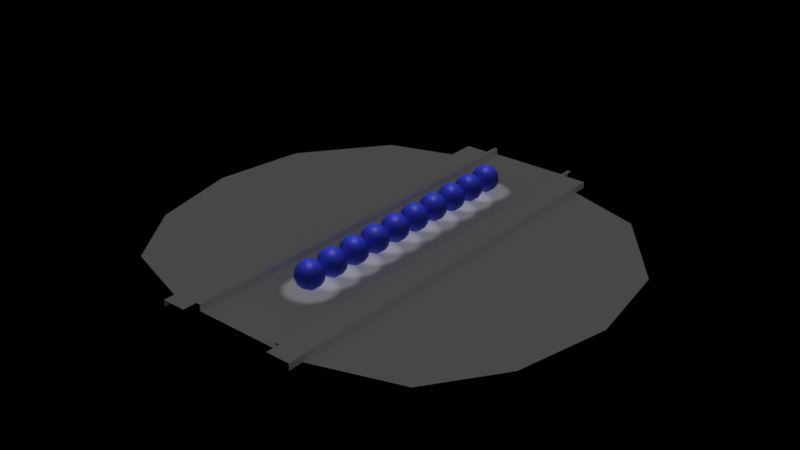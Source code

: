 # Source: spheres.blend  (saved by Blender 4.5.90; exported with 4.5.12 LTS)
import bpy
from mathutils import Matrix  # noqa: F401  (used for matrix-valued properties, if any)

bpy.ops.wm.read_factory_settings(use_empty=True)
scene = bpy.context.scene
scene.name = 'Scene'

# ---- collections
col_collection = bpy.data.collections.new('Collection'); scene.collection.children.link(col_collection)
col_collection_2 = bpy.data.collections.new('Collection 2'); scene.collection.children.link(col_collection_2)

# ---- materials (node trees are filled in below, after node groups)
mat_vcol = bpy.data.materials.new('VCol')
mat_vcol.use_transparent_shadow = False

# ---- material node trees
mat_vcol.use_nodes = True; mat_vcol.node_tree.nodes.clear()
_N = mat_vcol.node_tree.nodes; _L = mat_vcol.node_tree.links
n0 = _N.new('ShaderNodeOutputMaterial'); n0.name = 'Material Output'; n0.location = (300, 300)
n1 = _N.new('ShaderNodeBsdfPrincipled'); n1.name = 'Principled BSDF'; n1.location = (10, 300)
n1.distribution = 'GGX'
n1.subsurface_method = 'BURLEY'
n1.inputs[3].default_value = 1.45
n1.inputs[27].default_value = (0.0, 0.0, 0.0, 1.0)
n1.inputs[28].default_value = 1.0
n2 = _N.new('ShaderNodeAttribute'); n2.name = 'Attribute'; n2.location = (-180, 279)
n2.attribute_name = 'Col'
_L.new(n1.outputs[0], n0.inputs[0])
_L.new(n2.outputs[0], n1.inputs[0])
n0.is_active_output = True

# ---- world
world_world = bpy.data.worlds.new('World'); scene.world = world_world
world_world.use_nodes = True; world_world.node_tree.nodes.clear()
_N = world_world.node_tree.nodes; _L = world_world.node_tree.links
n0 = _N.new('ShaderNodeOutputWorld'); n0.name = 'World Output'; n0.location = (300, 300)
n1 = _N.new('ShaderNodeBackground'); n1.name = 'Background'; n1.location = (10, 300)
n1.inputs[0].default_value = (0.05088, 0.05088, 0.05088, 1.0)
n1.inputs[1].default_value = 0.0
_L.new(n1.outputs[0], n0.inputs[0])
n0.is_active_output = True
world_world.color = (0.05088, 0.05088, 0.05088)
world_world.use_sun_shadow = False
world_world.sun_shadow_jitter_overblur = 0.0

# ---- lights
light_sun = bpy.data.lights.new('Sun', 'SUN')
light_sun.transmission_factor = 0.0
light_sun.use_shadow = False
light_sun.angle = 3.14
light_sun.energy = 0.25
light_sun.shadow_soft_size = 0.125
light_point = bpy.data.lights.new('Point', 'SPOT')
light_point.transmission_factor = 0.0
light_point.use_shadow = False
light_point.energy = 100.0
light_point.shadow_soft_size = 0.25
light_point.shadow_maximum_resolution = 0.006
light_point.use_absolute_resolution = True
light_point.spot_size = 0.8317

# ---- meshes
me_plane = bpy.data.meshes.new('Plane')
me_plane.from_pydata([(0.0, -4.0, 0.0), (3.163, -4.0, 0.0), (0.0, 2.0, 0.0), (3.163, 2.0, 0.0), (3.163, -4.0, 0.4664), (3.163, 2.0, 0.4664), (5.163, -1.0, 0.4664), (5.163, 1.0, 0.4664), (5.163, -1.0, 0.0), (5.163, 1.0, 0.0), (3.441, -4.0, 0.4664), (3.441, 1.0, 0.4664), (3.441, -1.0, 0.4664), (3.441, 2.0, 0.4664), (3.163, -4.0, 0.0), (3.163, 2.0, 0.0), (5.163, -3.0, 0.4664), (5.163, -1.0, 0.4664), (5.163, -3.0, 0.0), (5.163, -1.0, 0.0), (3.441, -1.0, 0.4664), (3.441, -3.0, 0.4664), (5.163, -5.0, 0.4664), (5.163, -3.0, 0.4664), (5.163, -5.0, 0.0), (5.163, -3.0, 0.0), (3.441, -3.0, 0.4664), (3.441, -5.0, 0.4664)], [], [(0, 14, 15, 2), (3, 1, 4, 5), (11, 12, 6, 7), (7, 6, 8, 9), (5, 4, 10, 13), (20, 21, 16, 17), (17, 16, 18, 19), (26, 27, 22, 23), (23, 22, 24, 25)])
_uv = me_plane.uv_layers.new(name='UVMap')
_uv.uv.foreach_set('vector', [0.0, 0.0, 1.0, 0.0, 1.0, 1.0, 0.0, 1.0, 1.0, 1.0, 1.0, 0.0, 1.0, 0.0, 1.0, 1.0, 1.0, 1.0, 1.0, 0.0, 1.0, 0.0, 1.0, 1.0, 1.0, 1.0, 1.0, 0.0, 1.0, 0.0, 1.0, 1.0, 1.0, 1.0, 1.0, 0.0, 1.0, 0.0, 1.0, 1.0, 1.0, 1.0, 1.0, 0.0, 1.0, 0.0, 1.0, 1.0, 1.0, 1.0, 1.0, 0.0, 1.0, 0.0, 1.0, 1.0, 1.0, 1.0, 1.0, 0.0, 1.0, 0.0, 1.0, 1.0, 1.0, 1.0, 1.0, 0.0, 1.0, 0.0, 1.0, 1.0])
me_plane.use_remesh_preserve_volume = False
me_plane.use_remesh_preserve_attributes = False
me_plane.use_mirror_vertex_groups = False
me_plane.update()
me_plane_001 = bpy.data.meshes.new('Plane.001')
me_plane_001.from_pydata([(5.001, -16.0, 0.0), (11.19, -13.97, 0.0), (5.001, 12.0, 0.0), (10.62, 10.17, 0.0), (14.59, -9.172, 0.0), (16.16, -2.548, 0.0), (15.22, 4.197, 0.0)], [], [(0, 1, 4, 5, 6, 3, 2)])
_uv = me_plane_001.uv_layers.new(name='UVMap')
_uv.uv.foreach_set('vector', [0.0, 0.0, 1.0, 0.0, 1.0, 0.25, 1.0, 0.5, 1.0, 0.75, 1.0, 1.0, 0.0, 1.0])
me_plane_001.use_remesh_preserve_volume = False
me_plane_001.use_remesh_preserve_attributes = False
me_plane_001.use_mirror_vertex_groups = False
me_plane_001.update()
me_icosphere = bpy.data.meshes.new('Icosphere')
me_icosphere.from_pydata([(0.0, 0.0, -1.0), (0.7236, -0.5257, -0.4472), (-0.2764, -0.8506, -0.4472), (-0.8944, 0.0, -0.4472), (-0.2764, 0.8506, -0.4472), (0.7236, 0.5257, -0.4472), (0.2764, -0.8506, 0.4472), (-0.7236, -0.5257, 0.4472), (-0.7236, 0.5257, 0.4472), (0.2764, 0.8506, 0.4472), (0.8944, 0.0, 0.4472), (0.0, 0.0, 1.0), (-0.1625, -0.5, -0.8507), (0.4253, -0.309, -0.8507), (0.2629, -0.809, -0.5257), (0.8506, 0.0, -0.5257), (0.4253, 0.309, -0.8507), (-0.5257, 0.0, -0.8507), (-0.6882, -0.5, -0.5257), (-0.1625, 0.5, -0.8507), (-0.6882, 0.5, -0.5257), (0.2629, 0.809, -0.5257), (0.9511, -0.309, 0.0), (0.9511, 0.309, 0.0), (0.0, -1.0, 0.0), (0.5878, -0.809, 0.0), (-0.9511, -0.309, 0.0), (-0.5878, -0.809, 0.0), (-0.5878, 0.809, 0.0), (-0.9511, 0.309, 0.0), (0.5878, 0.809, 0.0), (0.0, 1.0, 0.0), (0.6882, -0.5, 0.5257), (-0.2629, -0.809, 0.5257), (-0.8506, 0.0, 0.5257), (-0.2629, 0.809, 0.5257), (0.6882, 0.5, 0.5257), (0.1625, -0.5, 0.8507), (0.5257, 0.0, 0.8507), (-0.4253, -0.309, 0.8507), (-0.4253, 0.309, 0.8507), (0.1625, 0.5, 0.8507)], [], [(0, 13, 12), (1, 13, 15), (0, 12, 17), (0, 17, 19), (0, 19, 16), (1, 15, 22), (2, 14, 24), (3, 18, 26), (4, 20, 28), (5, 21, 30), (1, 22, 25), (2, 24, 27), (3, 26, 29), (4, 28, 31), (5, 30, 23), (6, 32, 37), (7, 33, 39), (8, 34, 40), (9, 35, 41), (10, 36, 38), (38, 41, 11), (38, 36, 41), (36, 9, 41), (41, 40, 11), (41, 35, 40), (35, 8, 40), (40, 39, 11), (40, 34, 39), (34, 7, 39), (39, 37, 11), (39, 33, 37), (33, 6, 37), (37, 38, 11), (37, 32, 38), (32, 10, 38), (23, 36, 10), (23, 30, 36), (30, 9, 36), (31, 35, 9), (31, 28, 35), (28, 8, 35), (29, 34, 8), (29, 26, 34), (26, 7, 34), (27, 33, 7), (27, 24, 33), (24, 6, 33), (25, 32, 6), (25, 22, 32), (22, 10, 32), (30, 31, 9), (30, 21, 31), (21, 4, 31), (28, 29, 8), (28, 20, 29), (20, 3, 29), (26, 27, 7), (26, 18, 27), (18, 2, 27), (24, 25, 6), (24, 14, 25), (14, 1, 25), (22, 23, 10), (22, 15, 23), (15, 5, 23), (16, 21, 5), (16, 19, 21), (19, 4, 21), (19, 20, 4), (19, 17, 20), (17, 3, 20), (17, 18, 3), (17, 12, 18), (12, 2, 18), (15, 16, 5), (15, 13, 16), (13, 0, 16), (12, 14, 2), (12, 13, 14), (13, 1, 14)])
me_icosphere.polygons.foreach_set('use_smooth', [True] * 80)
_uv = me_icosphere.uv_layers.new(name='UVMap')
_uv.uv.foreach_set('vector', [0.8182, 0.0, 0.7727, 0.07873, 0.8636, 0.07873, 0.7273, 0.1575, 0.6818, 0.07873, 0.6364, 0.1575, 0.09091, 0.0, 0.04545, 0.07873, 0.1364, 0.07873, 0.2727, 0.0, 0.2273, 0.07873, 0.3182, 0.07873, 0.4545, 0.0, 0.4091, 0.07873, 0.5, 0.07873, 0.7273, 0.1575, 0.6364, 0.1575, 0.6818, 0.2362, 0.9091, 0.1575, 0.8182, 0.1575, 0.8636, 0.2362, 0.1818, 0.1575, 0.09091, 0.1575, 0.1364, 0.2362, 0.3636, 0.1575, 0.2727, 0.1575, 0.3182, 0.2362, 0.5455, 0.1575, 0.4545, 0.1575, 0.5, 0.2362, 0.7273, 0.1575, 0.6818, 0.2362, 0.7727, 0.2362, 0.9091, 0.1575, 0.8636, 0.2362, 0.9545, 0.2362, 0.1818, 0.1575, 0.1364, 0.2362, 0.2273, 0.2362, 0.3636, 0.1575, 0.3182, 0.2362, 0.4091, 0.2362, 0.5455, 0.1575, 0.5, 0.2362, 0.5909, 0.2362, 0.8182, 0.3149, 0.7273, 0.3149, 0.7727, 0.3937, 1.0, 0.3149, 0.9091, 0.3149, 0.9545, 0.3937, 0.2727, 0.3149, 0.1818, 0.3149, 0.2273, 0.3937, 0.4545, 0.3149, 0.3636, 0.3149, 0.4091, 0.3937, 0.6364, 0.3149, 0.5455, 0.3149, 0.5909, 0.3937, 0.5909, 0.3937, 0.5, 0.3937, 0.5455, 0.4724, 0.5909, 0.3937, 0.5455, 0.3149, 0.5, 0.3937, 0.5455, 0.3149, 0.4545, 0.3149, 0.5, 0.3937, 0.4091, 0.3937, 0.3182, 0.3937, 0.3636, 0.4724, 0.4091, 0.3937, 0.3636, 0.3149, 0.3182, 0.3937, 0.3636, 0.3149, 0.2727, 0.3149, 0.3182, 0.3937, 0.2273, 0.3937, 0.1364, 0.3937, 0.1818, 0.4724, 0.2273, 0.3937, 0.1818, 0.3149, 0.1364, 0.3937, 0.1818, 0.3149, 0.09091, 0.3149, 0.1364, 0.3937, 0.9545, 0.3937, 0.8636, 0.3937, 0.9091, 0.4724, 0.9545, 0.3937, 0.9091, 0.3149, 0.8636, 0.3937, 0.9091, 0.3149, 0.8182, 0.3149, 0.8636, 0.3937, 0.7727, 0.3937, 0.6818, 0.3937, 0.7273, 0.4724, 0.7727, 0.3937, 0.7273, 0.3149, 0.6818, 0.3937, 0.7273, 0.3149, 0.6364, 0.3149, 0.6818, 0.3937, 0.5909, 0.2362, 0.5455, 0.3149, 0.6364, 0.3149, 0.5909, 0.2362, 0.5, 0.2362, 0.5455, 0.3149, 0.5, 0.2362, 0.4545, 0.3149, 0.5455, 0.3149, 0.4091, 0.2362, 0.3636, 0.3149, 0.4545, 0.3149, 0.4091, 0.2362, 0.3182, 0.2362, 0.3636, 0.3149, 0.3182, 0.2362, 0.2727, 0.3149, 0.3636, 0.3149, 0.2273, 0.2362, 0.1818, 0.3149, 0.2727, 0.3149, 0.2273, 0.2362, 0.1364, 0.2362, 0.1818, 0.3149, 0.1364, 0.2362, 0.09091, 0.3149, 0.1818, 0.3149, 0.9545, 0.2362, 0.9091, 0.3149, 1.0, 0.3149, 0.9545, 0.2362, 0.8636, 0.2362, 0.9091, 0.3149, 0.8636, 0.2362, 0.8182, 0.3149, 0.9091, 0.3149, 0.7727, 0.2362, 0.7273, 0.3149, 0.8182, 0.3149, 0.7727, 0.2362, 0.6818, 0.2362, 0.7273, 0.3149, 0.6818, 0.2362, 0.6364, 0.3149, 0.7273, 0.3149, 0.5, 0.2362, 0.4091, 0.2362, 0.4545, 0.3149, 0.5, 0.2362, 0.4545, 0.1575, 0.4091, 0.2362, 0.4545, 0.1575, 0.3636, 0.1575, 0.4091, 0.2362, 0.3182, 0.2362, 0.2273, 0.2362, 0.2727, 0.3149, 0.3182, 0.2362, 0.2727, 0.1575, 0.2273, 0.2362, 0.2727, 0.1575, 0.1818, 0.1575, 0.2273, 0.2362, 0.1364, 0.2362, 0.04545, 0.2362, 0.09091, 0.3149, 0.1364, 0.2362, 0.09091, 0.1575, 0.04545, 0.2362, 0.09091, 0.1575, 0.0, 0.1575, 0.04545, 0.2362, 0.8636, 0.2362, 0.7727, 0.2362, 0.8182, 0.3149, 0.8636, 0.2362, 0.8182, 0.1575, 0.7727, 0.2362, 0.8182, 0.1575, 0.7273, 0.1575, 0.7727, 0.2362, 0.6818, 0.2362, 0.5909, 0.2362, 0.6364, 0.3149, 0.6818, 0.2362, 0.6364, 0.1575, 0.5909, 0.2362, 0.6364, 0.1575, 0.5455, 0.1575, 0.5909, 0.2362, 0.5, 0.07873, 0.4545, 0.1575, 0.5455, 0.1575, 0.5, 0.07873, 0.4091, 0.07873, 0.4545, 0.1575, 0.4091, 0.07873, 0.3636, 0.1575, 0.4545, 0.1575, 0.3182, 0.07873, 0.2727, 0.1575, 0.3636, 0.1575, 0.3182, 0.07873, 0.2273, 0.07873, 0.2727, 0.1575, 0.2273, 0.07873, 0.1818, 0.1575, 0.2727, 0.1575, 0.1364, 0.07873, 0.09091, 0.1575, 0.1818, 0.1575, 0.1364, 0.07873, 0.04545, 0.07873, 0.09091, 0.1575, 0.04545, 0.07873, 0.0, 0.1575, 0.09091, 0.1575, 0.6364, 0.1575, 0.5909, 0.07873, 0.5455, 0.1575, 0.6364, 0.1575, 0.6818, 0.07873, 0.5909, 0.07873, 0.6818, 0.07873, 0.6364, 0.0, 0.5909, 0.07873, 0.8636, 0.07873, 0.8182, 0.1575, 0.9091, 0.1575, 0.8636, 0.07873, 0.7727, 0.07873, 0.8182, 0.1575, 0.7727, 0.07873, 0.7273, 0.1575, 0.8182, 0.1575])
_ca = me_icosphere.color_attributes.new('Col', 'BYTE_COLOR', 'CORNER')
_ca.data.foreach_set('color', [0.02732, 0.05286, 0.7758, 1.0, 0.02732, 0.05286, 0.7758, 1.0, 0.02732, 0.05286, 0.7758, 1.0, 0.02732, 0.05286, 0.7758, 1.0, 0.02732, 0.05286, 0.7758, 1.0, 0.02732, 0.05286, 0.7758, 1.0, 0.02732, 0.05286, 0.7758, 1.0, 0.02732, 0.05286, 0.7758, 1.0, 0.02732, 0.05286, 0.7758, 1.0, 0.02732, 0.05286, 0.7758, 1.0, 0.02732, 0.05286, 0.7758, 1.0, 0.02732, 0.05286, 0.7758, 1.0, 0.02732, 0.05286, 0.7758, 1.0, 0.02732, 0.05286, 0.7758, 1.0, 0.02732, 0.05286, 0.7758, 1.0, 0.02732, 0.05286, 0.7758, 1.0, 0.02732, 0.05286, 0.7758, 1.0, 0.02732, 0.05286, 0.7758, 1.0, 0.02732, 0.05286, 0.7758, 1.0, 0.02732, 0.05286, 0.7758, 1.0, 0.02732, 0.05286, 0.7758, 1.0, 0.02732, 0.05286, 0.7758, 1.0, 0.02732, 0.05286, 0.7758, 1.0, 0.02732, 0.05286, 0.7758, 1.0, 0.02732, 0.05286, 0.7758, 1.0, 0.02732, 0.05286, 0.7758, 1.0, 0.02732, 0.05286, 0.7758, 1.0, 0.02732, 0.05286, 0.7758, 1.0, 0.02732, 0.05286, 0.7758, 1.0, 0.02732, 0.05286, 0.7758, 1.0, 0.02732, 0.05286, 0.7758, 1.0, 0.02732, 0.05286, 0.7758, 1.0, 0.02732, 0.05286, 0.7758, 1.0, 0.02732, 0.05286, 0.7758, 1.0, 0.02732, 0.05286, 0.7758, 1.0, 0.02732, 0.05286, 0.7758, 1.0, 0.02732, 0.05286, 0.7758, 1.0, 0.02732, 0.05286, 0.7758, 1.0, 0.02732, 0.05286, 0.7758, 1.0, 0.02732, 0.05286, 0.7758, 1.0, 0.02732, 0.05286, 0.7758, 1.0, 0.02732, 0.05286, 0.7758, 1.0, 0.02732, 0.05286, 0.7758, 1.0, 0.02732, 0.05286, 0.7758, 1.0, 0.02732, 0.05286, 0.7758, 1.0, 0.02732, 0.05286, 0.7758, 1.0, 0.02732, 0.05286, 0.7758, 1.0, 0.02732, 0.05286, 0.7758, 1.0, 0.02732, 0.05286, 0.7758, 1.0, 0.02732, 0.05286, 0.7758, 1.0, 0.02732, 0.05286, 0.7758, 1.0, 0.02732, 0.05286, 0.7758, 1.0, 0.02732, 0.05286, 0.7758, 1.0, 0.02732, 0.05286, 0.7758, 1.0, 0.02732, 0.05286, 0.7758, 1.0, 0.02732, 0.05286, 0.7758, 1.0, 0.02732, 0.05286, 0.7758, 1.0, 0.02732, 0.05286, 0.7758, 1.0, 0.02732, 0.05286, 0.7758, 1.0, 0.02732, 0.05286, 0.7758, 1.0, 0.02732, 0.05286, 0.7758, 1.0, 0.02732, 0.05286, 0.7758, 1.0, 0.02732, 0.05286, 0.7758, 1.0, 0.02732, 0.05286, 0.7758, 1.0, 0.02732, 0.05286, 0.7758, 1.0, 0.02732, 0.05286, 0.7758, 1.0, 0.02732, 0.05286, 0.7758, 1.0, 0.02732, 0.05286, 0.7758, 1.0, 0.02732, 0.05286, 0.7758, 1.0, 0.02732, 0.05286, 0.7758, 1.0, 0.02732, 0.05286, 0.7758, 1.0, 0.02732, 0.05286, 0.7758, 1.0, 0.02732, 0.05286, 0.7758, 1.0, 0.02732, 0.05286, 0.7758, 1.0, 0.02732, 0.05286, 0.7758, 1.0, 0.02732, 0.05286, 0.7758, 1.0, 0.02732, 0.05286, 0.7758, 1.0, 0.02732, 0.05286, 0.7758, 1.0, 0.02732, 0.05286, 0.7758, 1.0, 0.02732, 0.05286, 0.7758, 1.0, 0.02732, 0.05286, 0.7758, 1.0, 0.02732, 0.05286, 0.7758, 1.0, 0.02732, 0.05286, 0.7758, 1.0, 0.02732, 0.05286, 0.7758, 1.0, 0.02732, 0.05286, 0.7758, 1.0, 0.02732, 0.05286, 0.7758, 1.0, 0.02732, 0.05286, 0.7758, 1.0, 0.02732, 0.05286, 0.7758, 1.0, 0.02732, 0.05286, 0.7758, 1.0, 0.02732, 0.05286, 0.7758, 1.0, 0.02732, 0.05286, 0.7758, 1.0, 0.02732, 0.05286, 0.7758, 1.0, 0.02732, 0.05286, 0.7758, 1.0, 0.02732, 0.05286, 0.7758, 1.0, 0.02732, 0.05286, 0.7758, 1.0, 0.02732, 0.05286, 0.7758, 1.0, 0.02732, 0.05286, 0.7758, 1.0, 0.02732, 0.05286, 0.7758, 1.0, 0.02732, 0.05286, 0.7758, 1.0, 0.02732, 0.05286, 0.7758, 1.0, 0.02732, 0.05286, 0.7758, 1.0, 0.02732, 0.05286, 0.7758, 1.0, 0.02732, 0.05286, 0.7758, 1.0, 0.02732, 0.05286, 0.7758, 1.0, 0.02732, 0.05286, 0.7758, 1.0, 0.02732, 0.05286, 0.7758, 1.0, 0.02732, 0.05286, 0.7758, 1.0, 0.02732, 0.05286, 0.7758, 1.0, 0.02732, 0.05286, 0.7758, 1.0, 0.02732, 0.05286, 0.7758, 1.0, 0.02732, 0.05286, 0.7758, 1.0, 0.02732, 0.05286, 0.7758, 1.0, 0.02732, 0.05286, 0.7758, 1.0, 0.02732, 0.05286, 0.7758, 1.0, 0.02732, 0.05286, 0.7758, 1.0, 0.02732, 0.05286, 0.7758, 1.0, 0.02732, 0.05286, 0.7758, 1.0, 0.02732, 0.05286, 0.7758, 1.0, 0.02732, 0.05286, 0.7758, 1.0, 0.02732, 0.05286, 0.7758, 1.0, 0.02732, 0.05286, 0.7758, 1.0, 0.02732, 0.05286, 0.7758, 1.0, 0.02732, 0.05286, 0.7758, 1.0, 0.02732, 0.05286, 0.7758, 1.0, 0.02732, 0.05286, 0.7758, 1.0, 0.02732, 0.05286, 0.7758, 1.0, 0.02732, 0.05286, 0.7758, 1.0, 0.02732, 0.05286, 0.7758, 1.0, 0.02732, 0.05286, 0.7758, 1.0, 0.02732, 0.05286, 0.7758, 1.0, 0.02732, 0.05286, 0.7758, 1.0, 0.02732, 0.05286, 0.7758, 1.0, 0.02732, 0.05286, 0.7758, 1.0, 0.02732, 0.05286, 0.7758, 1.0, 0.02732, 0.05286, 0.7758, 1.0, 0.02732, 0.05286, 0.7758, 1.0, 0.02732, 0.05286, 0.7758, 1.0, 0.02732, 0.05286, 0.7758, 1.0, 0.02732, 0.05286, 0.7758, 1.0, 0.02732, 0.05286, 0.7758, 1.0, 0.02732, 0.05286, 0.7758, 1.0, 0.02732, 0.05286, 0.7758, 1.0, 0.02732, 0.05286, 0.7758, 1.0, 0.02732, 0.05286, 0.7758, 1.0, 0.02732, 0.05286, 0.7758, 1.0, 0.02732, 0.05286, 0.7758, 1.0, 0.02732, 0.05286, 0.7758, 1.0, 0.02732, 0.05286, 0.7758, 1.0, 0.02732, 0.05286, 0.7758, 1.0, 0.02732, 0.05286, 0.7758, 1.0, 0.02732, 0.05286, 0.7758, 1.0, 0.02732, 0.05286, 0.7758, 1.0, 0.02732, 0.05286, 0.7758, 1.0, 0.02732, 0.05286, 0.7758, 1.0, 0.02732, 0.05286, 0.7758, 1.0, 0.02732, 0.05286, 0.7758, 1.0, 0.02732, 0.05286, 0.7758, 1.0, 0.02732, 0.05286, 0.7758, 1.0, 0.02732, 0.05286, 0.7758, 1.0, 0.02732, 0.05286, 0.7758, 1.0, 0.02732, 0.05286, 0.7758, 1.0, 0.02732, 0.05286, 0.7758, 1.0, 0.02732, 0.05286, 0.7758, 1.0, 0.02732, 0.05286, 0.7758, 1.0, 0.02732, 0.05286, 0.7758, 1.0, 0.02732, 0.05286, 0.7758, 1.0, 0.02732, 0.05286, 0.7758, 1.0, 0.02732, 0.05286, 0.7758, 1.0, 0.02732, 0.05286, 0.7758, 1.0, 0.02732, 0.05286, 0.7758, 1.0, 0.02732, 0.05286, 0.7758, 1.0, 0.02732, 0.05286, 0.7758, 1.0, 0.02732, 0.05286, 0.7758, 1.0, 0.02732, 0.05286, 0.7758, 1.0, 0.02732, 0.05286, 0.7758, 1.0, 0.02732, 0.05286, 0.7758, 1.0, 0.02732, 0.05286, 0.7758, 1.0, 0.02732, 0.05286, 0.7758, 1.0, 0.02732, 0.05286, 0.7758, 1.0, 0.02732, 0.05286, 0.7758, 1.0, 0.02732, 0.05286, 0.7758, 1.0, 0.02732, 0.05286, 0.7758, 1.0, 0.02732, 0.05286, 0.7758, 1.0, 0.02732, 0.05286, 0.7758, 1.0, 0.02732, 0.05286, 0.7758, 1.0, 0.02732, 0.05286, 0.7758, 1.0, 0.02732, 0.05286, 0.7758, 1.0, 0.02732, 0.05286, 0.7758, 1.0, 0.02732, 0.05286, 0.7758, 1.0, 0.02732, 0.05286, 0.7758, 1.0, 0.02732, 0.05286, 0.7758, 1.0, 0.02732, 0.05286, 0.7758, 1.0, 0.02732, 0.05286, 0.7758, 1.0, 0.02732, 0.05286, 0.7758, 1.0, 0.02732, 0.05286, 0.7758, 1.0, 0.02732, 0.05286, 0.7758, 1.0, 0.02732, 0.05286, 0.7758, 1.0, 0.02732, 0.05286, 0.7758, 1.0, 0.02732, 0.05286, 0.7758, 1.0, 0.02732, 0.05286, 0.7758, 1.0, 0.02732, 0.05286, 0.7758, 1.0, 0.02732, 0.05286, 0.7758, 1.0, 0.02732, 0.05286, 0.7758, 1.0, 0.02732, 0.05286, 0.7758, 1.0, 0.02732, 0.05286, 0.7758, 1.0, 0.02732, 0.05286, 0.7758, 1.0, 0.02732, 0.05286, 0.7758, 1.0, 0.02732, 0.05286, 0.7758, 1.0, 0.02732, 0.05286, 0.7758, 1.0, 0.02732, 0.05286, 0.7758, 1.0, 0.02732, 0.05286, 0.7758, 1.0, 0.02732, 0.05286, 0.7758, 1.0, 0.02732, 0.05286, 0.7758, 1.0, 0.02732, 0.05286, 0.7758, 1.0, 0.02732, 0.05286, 0.7758, 1.0, 0.02732, 0.05286, 0.7758, 1.0, 0.02732, 0.05286, 0.7758, 1.0, 0.02732, 0.05286, 0.7758, 1.0, 0.02732, 0.05286, 0.7758, 1.0, 0.02732, 0.05286, 0.7758, 1.0, 0.02732, 0.05286, 0.7758, 1.0, 0.02732, 0.05286, 0.7758, 1.0, 0.02732, 0.05286, 0.7758, 1.0, 0.02732, 0.05286, 0.7758, 1.0, 0.02732, 0.05286, 0.7758, 1.0, 0.02732, 0.05286, 0.7758, 1.0, 0.02732, 0.05286, 0.7758, 1.0, 0.02732, 0.05286, 0.7758, 1.0, 0.02732, 0.05286, 0.7758, 1.0, 0.02732, 0.05286, 0.7758, 1.0, 0.02732, 0.05286, 0.7758, 1.0, 0.02732, 0.05286, 0.7758, 1.0, 0.02732, 0.05286, 0.7758, 1.0, 0.02732, 0.05286, 0.7758, 1.0, 0.02732, 0.05286, 0.7758, 1.0, 0.02732, 0.05286, 0.7758, 1.0, 0.02732, 0.05286, 0.7758, 1.0, 0.02732, 0.05286, 0.7758, 1.0, 0.02732, 0.05286, 0.7758, 1.0, 0.02732, 0.05286, 0.7758, 1.0])
me_icosphere.materials.append(mat_vcol)
me_icosphere.use_remesh_preserve_volume = False
me_icosphere.use_remesh_preserve_attributes = False
me_icosphere.use_mirror_vertex_groups = False
me_icosphere.update()

# ---- objects
ob_sun = bpy.data.objects.new('Sun', light_sun)
ob_plane = bpy.data.objects.new('Plane', me_plane)
ob_plane_001 = bpy.data.objects.new('Plane.001', me_plane)
ob_plane_002 = bpy.data.objects.new('Plane.002', me_plane)
ob_plane_003 = bpy.data.objects.new('Plane.003', me_plane)
ob_plane_004 = bpy.data.objects.new('Plane.004', me_plane)
ob_plane_005 = bpy.data.objects.new('Plane.005', me_plane_001)
ob_icosphere_004 = bpy.data.objects.new('Icosphere.004', me_icosphere)
ob_point = bpy.data.objects.new('Point', light_point)
ob_icosphere = bpy.data.objects.new('Icosphere', me_icosphere)
ob_icosphere_001 = bpy.data.objects.new('Icosphere.001', me_icosphere)
ob_icosphere_003 = bpy.data.objects.new('Icosphere.003', me_icosphere)
ob_icosphere_005 = bpy.data.objects.new('Icosphere.005', me_icosphere)
ob_icosphere_006 = bpy.data.objects.new('Icosphere.006', me_icosphere)
ob_icosphere_007 = bpy.data.objects.new('Icosphere.007', me_icosphere)
ob_icosphere_008 = bpy.data.objects.new('Icosphere.008', me_icosphere)
ob_icosphere_009 = bpy.data.objects.new('Icosphere.009', me_icosphere)
ob_point_001 = bpy.data.objects.new('Point.001', light_point)
ob_point_002 = bpy.data.objects.new('Point.002', light_point)
ob_point_003 = bpy.data.objects.new('Point.003', light_point)
ob_point_004 = bpy.data.objects.new('Point.004', light_point)
ob_point_005 = bpy.data.objects.new('Point.005', light_point)
ob_point_006 = bpy.data.objects.new('Point.006', light_point)
ob_point_007 = bpy.data.objects.new('Point.007', light_point)
ob_point_008 = bpy.data.objects.new('Point.008', light_point)
ob_point_009 = bpy.data.objects.new('Point.009', light_point)
ob_icosphere_002 = bpy.data.objects.new('Icosphere.002', me_icosphere)

# ---- transforms, parenting, visibility, modifiers, constraints
ob_sun.location = (0.0, 0.0, 0.0)
ob_sun.lineart.crease_threshold = 0.0
ob_plane.location = (0.0, 0.0, 0.0)
ob_plane.lineart.crease_threshold = 0.0
_m = ob_plane.modifiers.new('Mirror', 'MIRROR')
ob_plane_001.location = (0.0, -6.0, 0.0)
ob_plane_001.lineart.crease_threshold = 0.0
_m = ob_plane_001.modifiers.new('Mirror', 'MIRROR')
ob_plane_002.location = (0.0, -12.0, 0.0)
ob_plane_002.lineart.crease_threshold = 0.0
_m = ob_plane_002.modifiers.new('Mirror', 'MIRROR')
ob_plane_003.location = (0.0, 6.0, 0.0)
ob_plane_003.lineart.crease_threshold = 0.0
_m = ob_plane_003.modifiers.new('Mirror', 'MIRROR')
ob_plane_004.location = (0.0, 12.0, 0.0)
ob_plane_004.lineart.crease_threshold = 0.0
_m = ob_plane_004.modifiers.new('Mirror', 'MIRROR')
ob_plane_005.location = (0.0, 0.0, 0.0)
ob_plane_005.lineart.crease_threshold = 0.0
_m = ob_plane_005.modifiers.new('Mirror', 'MIRROR')
ob_icosphere_004.location = (0.0, 0.0, 1.018)
ob_icosphere_004.lineart.crease_threshold = 0.0
ob_point.location = (0.0, 0.0, 4.035)
ob_point.lineart.crease_threshold = 0.0
ob_icosphere.location = (0.0, 8.0, 1.018)
ob_icosphere.lineart.crease_threshold = 0.0
ob_icosphere_001.location = (0.0, 6.0, 1.018)
ob_icosphere_001.lineart.crease_threshold = 0.0
ob_icosphere_003.location = (0.0, 2.0, 1.018)
ob_icosphere_003.lineart.crease_threshold = 0.0
ob_icosphere_005.location = (0.0, -2.0, 1.018)
ob_icosphere_005.lineart.crease_threshold = 0.0
ob_icosphere_006.location = (0.0, -4.0, 1.018)
ob_icosphere_006.lineart.crease_threshold = 0.0
ob_icosphere_007.location = (0.0, -6.0, 1.018)
ob_icosphere_007.lineart.crease_threshold = 0.0
ob_icosphere_008.location = (0.0, -8.0, 1.018)
ob_icosphere_008.lineart.crease_threshold = 0.0
ob_icosphere_009.location = (0.0, -10.0, 1.018)
ob_icosphere_009.lineart.crease_threshold = 0.0
ob_point_001.location = (0.0, 2.0, 4.035)
ob_point_001.lineart.crease_threshold = 0.0
ob_point_002.location = (0.0, 4.0, 4.035)
ob_point_002.lineart.crease_threshold = 0.0
ob_point_003.location = (0.0, 6.0, 4.035)
ob_point_003.lineart.crease_threshold = 0.0
ob_point_004.location = (0.0, 8.0, 4.035)
ob_point_004.lineart.crease_threshold = 0.0
ob_point_005.location = (0.0, -2.0, 4.035)
ob_point_005.lineart.crease_threshold = 0.0
ob_point_006.location = (0.0, -4.0, 4.035)
ob_point_006.lineart.crease_threshold = 0.0
ob_point_007.location = (0.0, -6.0, 4.035)
ob_point_007.lineart.crease_threshold = 0.0
ob_point_008.location = (0.0, -8.0, 4.035)
ob_point_008.lineart.crease_threshold = 0.0
ob_point_009.location = (0.0, -10.0, 4.035)
ob_point_009.lineart.crease_threshold = 0.0
ob_icosphere_002.location = (0.0, 4.0, 1.018)
ob_icosphere_002.lineart.crease_threshold = 0.0

# ---- collection membership
scene.collection.objects.link(ob_sun)
col_collection.objects.link(ob_plane)
col_collection.objects.link(ob_plane_001)
col_collection.objects.link(ob_plane_002)
col_collection.objects.link(ob_plane_003)
col_collection.objects.link(ob_plane_004)
col_collection.objects.link(ob_plane_005)
col_collection.objects.link(ob_icosphere_004)
col_collection.objects.link(ob_point)
col_collection_2.objects.link(ob_icosphere)
col_collection_2.objects.link(ob_icosphere_001)
col_collection_2.objects.link(ob_icosphere_003)
col_collection_2.objects.link(ob_icosphere_005)
col_collection_2.objects.link(ob_icosphere_006)
col_collection_2.objects.link(ob_icosphere_007)
col_collection_2.objects.link(ob_icosphere_008)
col_collection_2.objects.link(ob_icosphere_009)
col_collection_2.objects.link(ob_point_001)
col_collection_2.objects.link(ob_point_002)
col_collection_2.objects.link(ob_point_003)
col_collection_2.objects.link(ob_point_004)
col_collection_2.objects.link(ob_point_005)
col_collection_2.objects.link(ob_point_006)
col_collection_2.objects.link(ob_point_007)
col_collection_2.objects.link(ob_point_008)
col_collection_2.objects.link(ob_point_009)
col_collection_2.objects.link(ob_icosphere_002)

# ---- scene / render settings (as saved in the file)
scene.frame_start = 1; scene.frame_end = 250; scene.frame_set(1)
scene.render.engine = 'BLENDER_EEVEE_NEXT'
scene.cycles.use_denoising = False
scene.cycles.samples = 128
scene.cycles.sampling_pattern = 'TABULATED_SOBOL'
scene.cycles.use_adaptive_sampling = False
scene.cycles.use_light_tree = False
scene.view_settings.view_transform = 'Standard'
bpy.context.view_layer.update()

# ---- added for rendering (the .blend has no active camera): camera
cam_auto = bpy.data.cameras.new('AutoCamera')
cam_auto.lens = 50.0
cam_auto.sensor_width = 36.0
cam_auto.clip_end = 1000.0
ob_auto_camera = bpy.data.objects.new('AutoCamera', cam_auto)
scene.collection.objects.link(ob_auto_camera)
ob_auto_camera.location = (41.4817, -51.278, 34.1941)
ob_auto_camera.rotation_euler = (1.09748, -7.21219e-08, 0.694738)
scene.camera = ob_auto_camera
bpy.context.view_layer.update()

